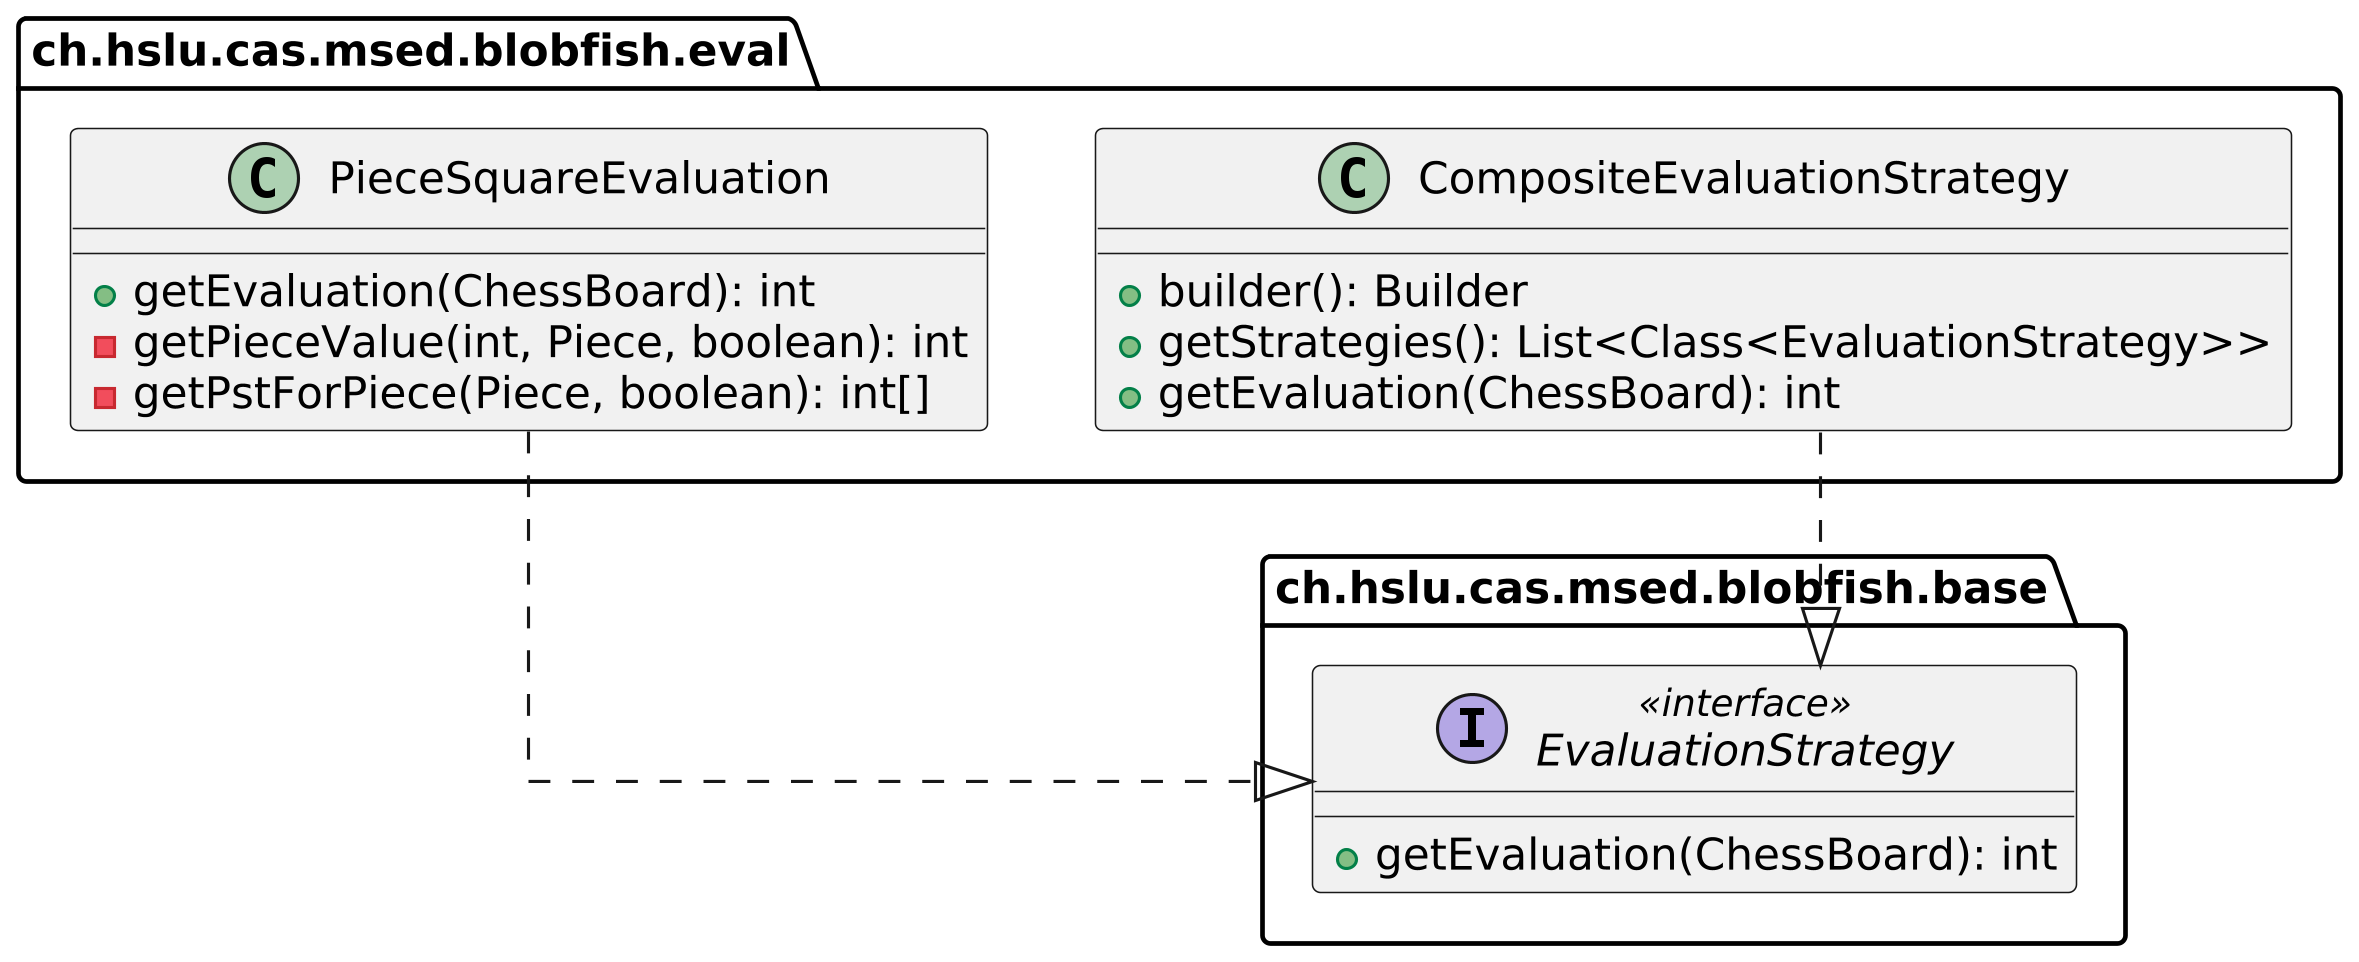

The diagram above was rendered by PlantUML. Its source (embedded in the PNG):
@startuml
skinparam dpi 300

top to bottom direction
set namespaceSeparator none
skinparam linetype ortho

package "ch.hslu.cas.msed.blobfish.base" {
    interface EvaluationStrategy << interface >> {
      + getEvaluation(ChessBoard): int
    }
}

package "ch.hslu.cas.msed.blobfish.eval" {
    class CompositeEvaluationStrategy {
      + builder(): Builder
      + getStrategies(): List<Class<EvaluationStrategy>>
      + getEvaluation(ChessBoard): int
    }
    class PieceSquareEvaluation {
      + getEvaluation(ChessBoard): int
      - getPieceValue(int, Piece, boolean): int
      - getPstForPiece(Piece, boolean): int[]
    }
}

EvaluationStrategy -[hidden]down- CompositeEvaluationStrategy

CompositeEvaluationStrategy  -[dashed]-^  EvaluationStrategy
PieceSquareEvaluation        -[dashed]-^  EvaluationStrategy

@enduml